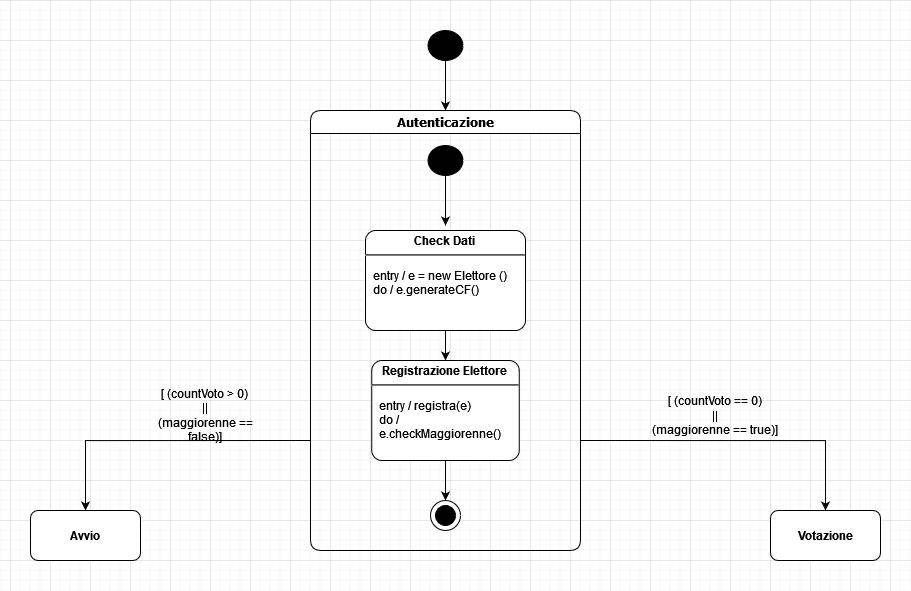

The diagram above was exported from draw.io. Its source (the exported page's mxGraphModel, read from the mxfile embedded in the PNG):
<mxGraphModel dx="1551" dy="1013" grid="1" gridSize="10" guides="1" tooltips="1" connect="1" arrows="1" fold="1" page="1" pageScale="1" pageWidth="1500" pageHeight="1000" math="0" shadow="0">
  <root>
    <mxCell id="0" />
    <mxCell id="1" parent="0" />
    <mxCell id="5pfGGN2bll4yF3pRtl70-1" style="edgeStyle=orthogonalEdgeStyle;rounded=0;orthogonalLoop=1;jettySize=auto;html=1;exitX=0;exitY=0.75;exitDx=0;exitDy=0;entryX=0.5;entryY=0;entryDx=0;entryDy=0;" parent="1" source="5pfGGN2bll4yF3pRtl70-4" target="5pfGGN2bll4yF3pRtl70-14" edge="1">
      <mxGeometry relative="1" as="geometry" />
    </mxCell>
    <mxCell id="5pfGGN2bll4yF3pRtl70-2" style="edgeStyle=orthogonalEdgeStyle;rounded=0;orthogonalLoop=1;jettySize=auto;html=1;exitX=1;exitY=0.75;exitDx=0;exitDy=0;entryX=0.5;entryY=0;entryDx=0;entryDy=0;" parent="1" source="5pfGGN2bll4yF3pRtl70-4" target="5pfGGN2bll4yF3pRtl70-17" edge="1">
      <mxGeometry relative="1" as="geometry" />
    </mxCell>
    <mxCell id="5pfGGN2bll4yF3pRtl70-4" value="Autenticazione" style="swimlane;whiteSpace=wrap;html=1;rounded=1;shadow=0;comic=0;labelBackgroundColor=none;strokeWidth=1;fontFamily=Verdana;fontSize=12;align=center;" parent="1" vertex="1">
      <mxGeometry x="420" y="310" width="270" height="440" as="geometry" />
    </mxCell>
    <mxCell id="5pfGGN2bll4yF3pRtl70-5" style="edgeStyle=orthogonalEdgeStyle;rounded=0;orthogonalLoop=1;jettySize=auto;html=1;exitX=0.5;exitY=1;exitDx=0;exitDy=0;entryX=0.5;entryY=0;entryDx=0;entryDy=0;" parent="5pfGGN2bll4yF3pRtl70-4" source="5pfGGN2bll4yF3pRtl70-6" edge="1">
      <mxGeometry relative="1" as="geometry">
        <mxPoint x="135" y="115" as="targetPoint" />
      </mxGeometry>
    </mxCell>
    <mxCell id="5pfGGN2bll4yF3pRtl70-6" value="" style="shape=ellipse;html=1;fillColor=#000000;fontSize=18;fontColor=#ffffff;" parent="5pfGGN2bll4yF3pRtl70-4" vertex="1">
      <mxGeometry x="117.5" y="35" width="35" height="30" as="geometry" />
    </mxCell>
    <mxCell id="5pfGGN2bll4yF3pRtl70-7" style="edgeStyle=orthogonalEdgeStyle;rounded=0;orthogonalLoop=1;jettySize=auto;html=1;exitX=0.5;exitY=1;exitDx=0;exitDy=0;exitPerimeter=0;entryX=0.5;entryY=0;entryDx=0;entryDy=0;entryPerimeter=0;" parent="5pfGGN2bll4yF3pRtl70-4" source="5pfGGN2bll4yF3pRtl70-8" target="5pfGGN2bll4yF3pRtl70-10" edge="1">
      <mxGeometry relative="1" as="geometry" />
    </mxCell>
    <mxCell id="5pfGGN2bll4yF3pRtl70-8" value="&lt;p style=&quot;margin: 0px ; margin-top: 4px ; text-align: center&quot;&gt;&lt;b&gt;Check Dati&lt;/b&gt;&lt;br&gt;&lt;/p&gt;&lt;hr&gt;&lt;p&gt;&lt;/p&gt;&lt;p style=&quot;margin: 0px ; margin-left: 8px ; text-align: left&quot;&gt;entry / e = new Elettore ()&lt;/p&gt;&lt;p style=&quot;margin: 0px ; margin-left: 8px ; text-align: left&quot;&gt;do / e.generateCF()&lt;br&gt;&lt;/p&gt;" style="shape=mxgraph.sysml.simpleState;html=1;overflow=fill;whiteSpace=wrap;align=center;" parent="5pfGGN2bll4yF3pRtl70-4" vertex="1">
      <mxGeometry x="55" y="120" width="160" height="100" as="geometry" />
    </mxCell>
    <mxCell id="5pfGGN2bll4yF3pRtl70-9" style="edgeStyle=orthogonalEdgeStyle;rounded=0;orthogonalLoop=1;jettySize=auto;html=1;exitX=0.5;exitY=1;exitDx=0;exitDy=0;exitPerimeter=0;entryX=0.5;entryY=0;entryDx=0;entryDy=0;entryPerimeter=0;" parent="5pfGGN2bll4yF3pRtl70-4" source="5pfGGN2bll4yF3pRtl70-10" target="5pfGGN2bll4yF3pRtl70-11" edge="1">
      <mxGeometry relative="1" as="geometry" />
    </mxCell>
    <mxCell id="5pfGGN2bll4yF3pRtl70-10" value="&lt;p style=&quot;margin: 0px ; margin-top: 4px ; text-align: center&quot;&gt;&lt;b&gt;Registrazione Elettore&lt;/b&gt;&lt;br&gt;&lt;/p&gt;&lt;hr&gt;&lt;p&gt;&lt;/p&gt;&lt;p style=&quot;margin: 0px ; margin-left: 8px ; text-align: left&quot;&gt;entry / registra(e)&lt;/p&gt;&lt;p style=&quot;margin: 0px ; margin-left: 8px ; text-align: left&quot;&gt;do / e.checkMaggiorenne()&lt;br&gt;&lt;/p&gt;" style="shape=mxgraph.sysml.simpleState;html=1;overflow=fill;whiteSpace=wrap;align=center;" parent="5pfGGN2bll4yF3pRtl70-4" vertex="1">
      <mxGeometry x="61.25" y="250" width="147.5" height="100" as="geometry" />
    </mxCell>
    <mxCell id="5pfGGN2bll4yF3pRtl70-11" value="" style="shape=mxgraph.sysml.actFinal;html=1;verticalLabelPosition=bottom;labelBackgroundColor=#ffffff;verticalAlign=top;" parent="5pfGGN2bll4yF3pRtl70-4" vertex="1">
      <mxGeometry x="120" y="390" width="30" height="30" as="geometry" />
    </mxCell>
    <mxCell id="5pfGGN2bll4yF3pRtl70-12" style="edgeStyle=orthogonalEdgeStyle;rounded=0;orthogonalLoop=1;jettySize=auto;html=1;exitX=0.5;exitY=1;exitDx=0;exitDy=0;entryX=0.5;entryY=0;entryDx=0;entryDy=0;" parent="1" source="5pfGGN2bll4yF3pRtl70-13" target="5pfGGN2bll4yF3pRtl70-4" edge="1">
      <mxGeometry relative="1" as="geometry" />
    </mxCell>
    <mxCell id="5pfGGN2bll4yF3pRtl70-13" value="" style="shape=ellipse;html=1;fillColor=#000000;fontSize=18;fontColor=#ffffff;" parent="1" vertex="1">
      <mxGeometry x="537.5" y="230" width="35" height="30" as="geometry" />
    </mxCell>
    <mxCell id="5pfGGN2bll4yF3pRtl70-14" value="&lt;b&gt;Avvio&lt;br&gt;&lt;/b&gt;" style="shape=rect;rounded=1;html=1;whiteSpace=wrap;align=center;" parent="1" vertex="1">
      <mxGeometry x="140" y="710" width="110" height="50" as="geometry" />
    </mxCell>
    <mxCell id="5pfGGN2bll4yF3pRtl70-15" value="&lt;div&gt;[ (countVoto &amp;gt; 0) &lt;br&gt;&lt;/div&gt;&lt;div&gt;|| &lt;br&gt;&lt;/div&gt;&lt;div&gt;(maggiorenne == false)]&lt;/div&gt;" style="text;html=1;strokeColor=none;fillColor=none;align=center;verticalAlign=middle;whiteSpace=wrap;rounded=0;" parent="1" vertex="1">
      <mxGeometry x="250" y="600" width="130" height="30" as="geometry" />
    </mxCell>
    <mxCell id="5pfGGN2bll4yF3pRtl70-17" value="&lt;b&gt;Votazione&lt;/b&gt;" style="shape=rect;rounded=1;html=1;whiteSpace=wrap;align=center;" parent="1" vertex="1">
      <mxGeometry x="880" y="710" width="110" height="50" as="geometry" />
    </mxCell>
    <mxCell id="5pfGGN2bll4yF3pRtl70-20" value="&lt;div&gt;[ (countVoto == 0) &lt;br&gt;&lt;/div&gt;&lt;div&gt;|| &lt;br&gt;&lt;/div&gt;&lt;div&gt;(maggiorenne == true)]&lt;/div&gt;" style="text;html=1;strokeColor=none;fillColor=none;align=center;verticalAlign=middle;whiteSpace=wrap;rounded=0;" parent="1" vertex="1">
      <mxGeometry x="760" y="600" width="130" height="30" as="geometry" />
    </mxCell>
  </root>
</mxGraphModel>